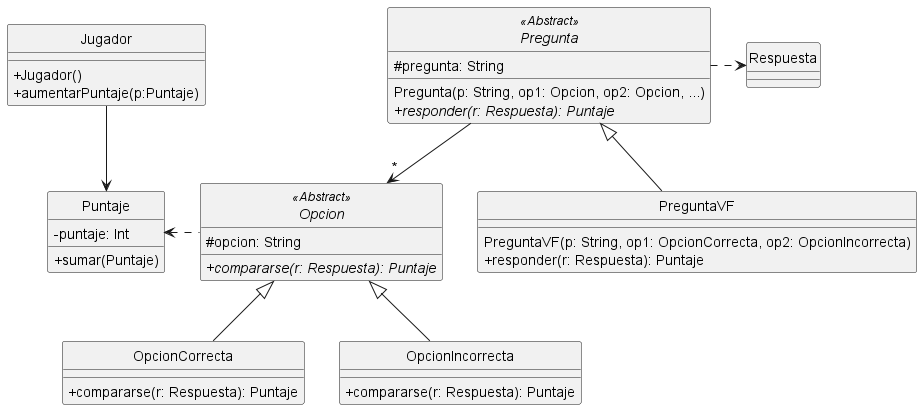

The diagram above was rendered by PlantUML. Its source (embedded in the PNG):
@startuml DiagramaGeneral

skinparam monochrome true
hide circle
skinparam classAttributeIconSize 0

abstract Pregunta <<Abstract>> {
    # pregunta: String
    Pregunta(p: String, op1: Opcion, op2: Opcion, ...)
    {abstract} + responder(r: Respuesta): Puntaje
}

class PreguntaVF extends Pregunta {
    PreguntaVF(p: String, op1: OpcionCorrecta, op2: OpcionIncorrecta)
    + responder(r: Respuesta): Puntaje
}


class Puntaje {
    - puntaje: Int
    + sumar(Puntaje)
}

abstract Opcion <<Abstract>> {
    # opcion: String
    {abstract} + compararse(r: Respuesta): Puntaje
}

class OpcionCorrecta extends Opcion {
    + compararse(r: Respuesta): Puntaje
}

class OpcionIncorrecta extends Opcion {
    + compararse(r: Respuesta): Puntaje
}

class Respuesta {

}

class Jugador {
    +Jugador()
    +aumentarPuntaje(p:Puntaje)
}

Pregunta .> Respuesta
Pregunta --> "*" Opcion
Opcion ..left> Puntaje
Jugador --> Puntaje
@enduml